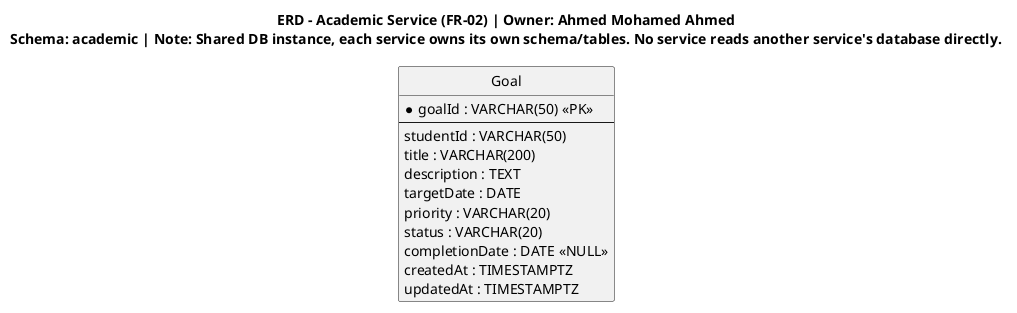

The diagram above was rendered by PlantUML. Its source (embedded in the PNG):
@startuml academic-service-erd
hide circle
skinparam linetype ortho

title ERD - Academic Service (FR-02) | Owner: Ahmed Mohamed Ahmed\nSchema: academic | Note: Shared DB instance, each service owns its own schema/tables. No service reads another service's database directly.

entity "Goal" as Goal {
  * goalId : VARCHAR(50) <<PK>>
  --
  studentId : VARCHAR(50)
  title : VARCHAR(200)
  description : TEXT
  targetDate : DATE
  priority : VARCHAR(20)
  status : VARCHAR(20)
  completionDate : DATE <<NULL>>
  createdAt : TIMESTAMPTZ
  updatedAt : TIMESTAMPTZ
}

' Note: studentId is a logical reference to Student Service (no cross-service FK)
@enduml